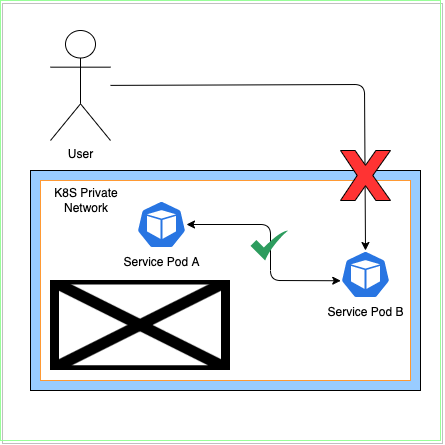

The diagram above was exported from draw.io. Its source (the exported page's mxGraphModel, read from the mxfile embedded in the PNG):
<mxGraphModel dx="1388" dy="1149" grid="1" gridSize="10" guides="1" tooltips="1" connect="1" arrows="1" fold="1" page="1" pageScale="1" pageWidth="850" pageHeight="1100" math="0" shadow="0">
  <root>
    <mxCell id="0" />
    <mxCell id="1" parent="0" />
    <mxCell id="23" value="" style="whiteSpace=wrap;html=1;aspect=fixed;shadow=1;strokeColor=#99FF99;fillColor=none;" parent="1" vertex="1">
      <mxGeometry x="220" y="30" width="440" height="440" as="geometry" />
    </mxCell>
    <mxCell id="2" value="" style="rounded=0;whiteSpace=wrap;html=1;fillColor=#99CCFF;" parent="1" vertex="1">
      <mxGeometry x="250" y="200" width="390" height="220" as="geometry" />
    </mxCell>
    <mxCell id="9" value="" style="rounded=0;whiteSpace=wrap;html=1;strokeColor=#FF9933;" parent="1" vertex="1">
      <mxGeometry x="260" y="210" width="370" height="200" as="geometry" />
    </mxCell>
    <mxCell id="13" style="edgeStyle=none;html=1;entryX=0.5;entryY=0;entryDx=0;entryDy=0;entryPerimeter=0;" parent="1" source="3" target="7" edge="1">
      <mxGeometry relative="1" as="geometry">
        <mxPoint x="328" y="109" as="sourcePoint" />
        <mxPoint x="584" y="274" as="targetPoint" />
        <Array as="points">
          <mxPoint x="584" y="114" />
        </Array>
      </mxGeometry>
    </mxCell>
    <mxCell id="3" value="User" style="shape=umlActor;verticalLabelPosition=bottom;verticalAlign=top;html=1;outlineConnect=0;" parent="1" vertex="1">
      <mxGeometry x="270" y="60" width="60" height="110" as="geometry" />
    </mxCell>
    <mxCell id="4" value="" style="verticalLabelPosition=bottom;verticalAlign=top;html=1;shape=mxgraph.basic.x;fillColor=#FF3333;" parent="1" vertex="1">
      <mxGeometry x="560" y="180" width="50" height="50" as="geometry" />
    </mxCell>
    <mxCell id="5" value="" style="shape=image;verticalLabelPosition=bottom;labelBackgroundColor=default;verticalAlign=top;aspect=fixed;imageAspect=0;image=https://www.vectorlogo.zone/logos/kubernetes/kubernetes-ar21.png;" parent="1" vertex="1">
      <mxGeometry x="270" y="310" width="180" height="90" as="geometry" />
    </mxCell>
    <mxCell id="7" value="Service Pod B" style="sketch=0;html=1;dashed=0;whitespace=wrap;fillColor=#2875E2;strokeColor=#ffffff;points=[[0.005,0.63,0],[0.1,0.2,0],[0.9,0.2,0],[0.5,0,0],[0.995,0.63,0],[0.72,0.99,0],[0.5,1,0],[0.28,0.99,0]];verticalLabelPosition=bottom;align=center;verticalAlign=top;shape=mxgraph.kubernetes.icon;prIcon=pod" parent="1" vertex="1">
      <mxGeometry x="560" y="280" width="50" height="48" as="geometry" />
    </mxCell>
    <mxCell id="10" value="K8S Private Network" style="text;html=1;strokeColor=none;fillColor=none;align=center;verticalAlign=middle;whiteSpace=wrap;rounded=0;" parent="1" vertex="1">
      <mxGeometry x="256" y="215" width="100" height="30" as="geometry" />
    </mxCell>
    <mxCell id="17" style="edgeStyle=none;html=1;entryX=0.005;entryY=0.63;entryDx=0;entryDy=0;entryPerimeter=0;startArrow=classic;startFill=1;" parent="1" source="16" target="7" edge="1">
      <mxGeometry relative="1" as="geometry">
        <Array as="points">
          <mxPoint x="490" y="254" />
          <mxPoint x="490" y="310" />
        </Array>
      </mxGeometry>
    </mxCell>
    <mxCell id="16" value="Service Pod A" style="sketch=0;html=1;dashed=0;whitespace=wrap;fillColor=#2875E2;strokeColor=#ffffff;points=[[0.005,0.63,0],[0.1,0.2,0],[0.9,0.2,0],[0.5,0,0],[0.995,0.63,0],[0.72,0.99,0],[0.5,1,0],[0.28,0.99,0]];verticalLabelPosition=bottom;align=center;verticalAlign=top;shape=mxgraph.kubernetes.icon;prIcon=pod" parent="1" vertex="1">
      <mxGeometry x="356" y="230" width="50" height="48" as="geometry" />
    </mxCell>
    <mxCell id="18" value="" style="sketch=0;html=1;aspect=fixed;strokeColor=none;shadow=0;align=center;verticalAlign=top;fillColor=#2D9C5E;shape=mxgraph.gcp2.check" parent="1" vertex="1">
      <mxGeometry x="470" y="260" width="37.5" height="30" as="geometry" />
    </mxCell>
  </root>
</mxGraphModel>